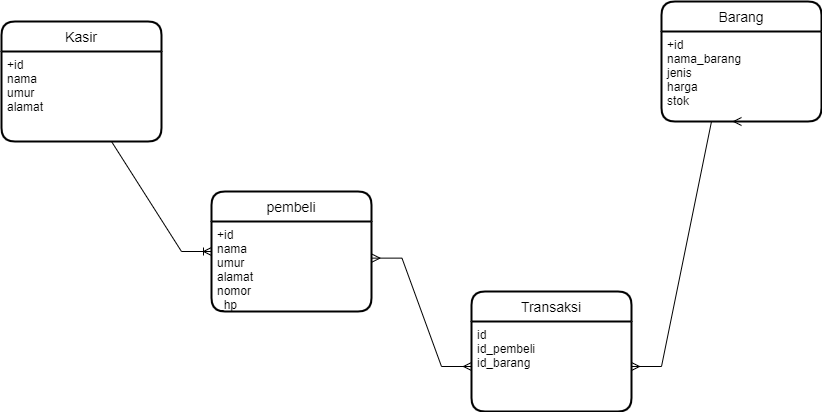

The diagram above was exported from draw.io. Its source (the exported page's mxGraphModel, read from the mxfile embedded in the PNG):
<mxGraphModel dx="1038" dy="521" grid="1" gridSize="10" guides="1" tooltips="1" connect="1" arrows="1" fold="1" page="1" pageScale="1" pageWidth="850" pageHeight="1100" math="0" shadow="0">
  <root>
    <mxCell id="0" />
    <mxCell id="1" parent="0" />
    <mxCell id="Zg-Bqv_PE6wRlng5quYW-1" value="Kasir" style="swimlane;childLayout=stackLayout;horizontal=1;startSize=30;horizontalStack=0;rounded=1;fontSize=14;fontStyle=0;strokeWidth=2;resizeParent=0;resizeLast=1;shadow=0;dashed=0;align=center;" vertex="1" parent="1">
      <mxGeometry x="10" y="80" width="160" height="120" as="geometry" />
    </mxCell>
    <mxCell id="Zg-Bqv_PE6wRlng5quYW-2" value="+id&#10;nama&#10;umur&#10;alamat" style="align=left;strokeColor=none;fillColor=none;spacingLeft=4;fontSize=12;verticalAlign=top;resizable=0;rotatable=0;part=1;" vertex="1" parent="Zg-Bqv_PE6wRlng5quYW-1">
      <mxGeometry y="30" width="160" height="90" as="geometry" />
    </mxCell>
    <mxCell id="Zg-Bqv_PE6wRlng5quYW-3" value="pembeli" style="swimlane;childLayout=stackLayout;horizontal=1;startSize=30;horizontalStack=0;rounded=1;fontSize=14;fontStyle=0;strokeWidth=2;resizeParent=0;resizeLast=1;shadow=0;dashed=0;align=center;" vertex="1" parent="1">
      <mxGeometry x="220" y="250" width="160" height="120" as="geometry" />
    </mxCell>
    <mxCell id="Zg-Bqv_PE6wRlng5quYW-4" value="+id&#10;nama&#10;umur&#10;alamat&#10;nomor&#10;_hp" style="align=left;strokeColor=none;fillColor=none;spacingLeft=4;fontSize=12;verticalAlign=top;resizable=0;rotatable=0;part=1;" vertex="1" parent="Zg-Bqv_PE6wRlng5quYW-3">
      <mxGeometry y="30" width="160" height="90" as="geometry" />
    </mxCell>
    <mxCell id="Zg-Bqv_PE6wRlng5quYW-5" value="Barang" style="swimlane;childLayout=stackLayout;horizontal=1;startSize=30;horizontalStack=0;rounded=1;fontSize=14;fontStyle=0;strokeWidth=2;resizeParent=0;resizeLast=1;shadow=0;dashed=0;align=center;" vertex="1" parent="1">
      <mxGeometry x="670" y="60" width="160" height="120" as="geometry" />
    </mxCell>
    <mxCell id="Zg-Bqv_PE6wRlng5quYW-6" value="+id&#10;nama_barang&#10;jenis&#10;harga&#10;stok" style="align=left;strokeColor=none;fillColor=none;spacingLeft=4;fontSize=12;verticalAlign=top;resizable=0;rotatable=0;part=1;" vertex="1" parent="Zg-Bqv_PE6wRlng5quYW-5">
      <mxGeometry y="30" width="160" height="90" as="geometry" />
    </mxCell>
    <mxCell id="Zg-Bqv_PE6wRlng5quYW-8" value="" style="edgeStyle=entityRelationEdgeStyle;fontSize=12;html=1;endArrow=ERoneToMany;rounded=0;exitX=0.5;exitY=1;exitDx=0;exitDy=0;entryX=0;entryY=0.5;entryDx=0;entryDy=0;" edge="1" parent="1" source="Zg-Bqv_PE6wRlng5quYW-2" target="Zg-Bqv_PE6wRlng5quYW-3">
      <mxGeometry width="100" height="100" relative="1" as="geometry">
        <mxPoint x="100" y="310" as="sourcePoint" />
        <mxPoint x="200" y="210" as="targetPoint" />
      </mxGeometry>
    </mxCell>
    <mxCell id="Zg-Bqv_PE6wRlng5quYW-9" value="Transaksi" style="swimlane;childLayout=stackLayout;horizontal=1;startSize=30;horizontalStack=0;rounded=1;fontSize=14;fontStyle=0;strokeWidth=2;resizeParent=0;resizeLast=1;shadow=0;dashed=0;align=center;" vertex="1" parent="1">
      <mxGeometry x="480" y="350" width="160" height="120" as="geometry" />
    </mxCell>
    <mxCell id="Zg-Bqv_PE6wRlng5quYW-10" value="id&#10;id_pembeli&#10;id_barang" style="align=left;strokeColor=none;fillColor=none;spacingLeft=4;fontSize=12;verticalAlign=top;resizable=0;rotatable=0;part=1;" vertex="1" parent="Zg-Bqv_PE6wRlng5quYW-9">
      <mxGeometry y="30" width="160" height="90" as="geometry" />
    </mxCell>
    <mxCell id="Zg-Bqv_PE6wRlng5quYW-11" value="" style="edgeStyle=entityRelationEdgeStyle;fontSize=12;html=1;endArrow=ERmany;startArrow=ERmany;rounded=0;entryX=0.5;entryY=1;entryDx=0;entryDy=0;" edge="1" parent="1" source="Zg-Bqv_PE6wRlng5quYW-10" target="Zg-Bqv_PE6wRlng5quYW-6">
      <mxGeometry width="100" height="100" relative="1" as="geometry">
        <mxPoint x="370" y="300" as="sourcePoint" />
        <mxPoint x="470" y="200" as="targetPoint" />
      </mxGeometry>
    </mxCell>
    <mxCell id="Zg-Bqv_PE6wRlng5quYW-12" value="" style="edgeStyle=entityRelationEdgeStyle;fontSize=12;html=1;endArrow=ERmany;startArrow=ERmany;rounded=0;entryX=0;entryY=0.5;entryDx=0;entryDy=0;exitX=1.003;exitY=0.407;exitDx=0;exitDy=0;exitPerimeter=0;" edge="1" parent="1" source="Zg-Bqv_PE6wRlng5quYW-4" target="Zg-Bqv_PE6wRlng5quYW-10">
      <mxGeometry width="100" height="100" relative="1" as="geometry">
        <mxPoint x="360" y="460" as="sourcePoint" />
        <mxPoint x="460" y="360" as="targetPoint" />
      </mxGeometry>
    </mxCell>
  </root>
</mxGraphModel>